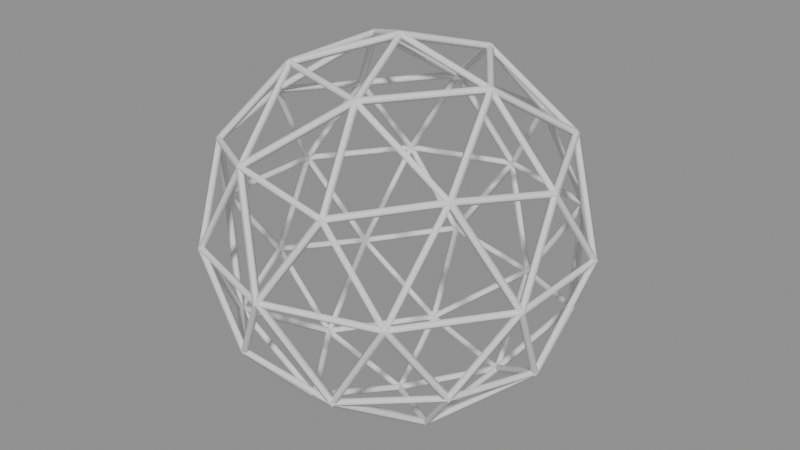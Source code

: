 # Source: GN_Wireframe.blend  (saved by Blender 5.0.118; exported with 4.5.12 LTS)
import bpy
from mathutils import Matrix  # noqa: F401  (used for matrix-valued properties, if any)

bpy.ops.wm.read_factory_settings(use_empty=True)
scene = bpy.context.scene
scene.name = 'Scene'

# ---- node groups
ng_gn_wireframe = bpy.data.node_groups.new('GN_Wireframe', 'GeometryNodeTree')
_s = ng_gn_wireframe.interface.new_socket(name='Geometry', in_out='OUTPUT', socket_type='NodeSocketGeometry')
_s.description = 'Wireframe mesh'
_s = ng_gn_wireframe.interface.new_socket(name='Geometry', in_out='INPUT', socket_type='NodeSocketGeometry')
_s.description = 'Mesh whose edges become tubes'
_s = ng_gn_wireframe.interface.new_socket(name='Thickness', in_out='INPUT', socket_type='NodeSocketFloat')
_s.subtype = 'DISTANCE'
_s.default_value = 0.02
_s.min_value = 0.0
_s.description = 'Radius of the wire tubes'
_s = ng_gn_wireframe.interface.new_socket(name='Resolution', in_out='INPUT', socket_type='NodeSocketInt')
_s.default_value = 4
_s.min_value = 3
_s.max_value = 32
_s.description = 'Number of sides around each wire tube'
_s = ng_gn_wireframe.interface.new_socket(name='Fill Caps', in_out='INPUT', socket_type='NodeSocketBool')
_s.default_value = True
_s.description = 'Cap the ends of each tube'
ng_gn_wireframe.is_modifier = True
_N = ng_gn_wireframe.nodes; _L = ng_gn_wireframe.links
n0 = _N.new('NodeGroupOutput'); n0.name = 'Group Output'; n0.location = (635, -420)
n1 = _N.new('GeometryNodeMeshToCurve'); n1.name = 'Mesh to Curve'; n1.location = (0, -353)
n1.label = 'Edges -> Curve'
n2 = _N.new('GeometryNodeCurvePrimitiveCircle'); n2.name = 'Curve Circle'; n2.location = (0, -48)
n2.label = 'Tube Profile'
n3 = _N.new('GeometryNodeCurveToMesh'); n3.name = 'Curve to Mesh'; n3.location = (235, -48)
n3.label = 'Sweep Profile'
n4 = _N.new('NodeFrame'); n4.name = 'Frame'; n4.location = (0, 0)
n4.label = 'Wireframe'
n4.width = 150
n5 = _N.new('NodeGroupInput'); n5.name = 'Group Input.001'; n5.location = (-300, -124)
n6 = _N.new('NodeReroute'); n6.name = 'Reroute'; n6.location = (495, -83)
n6.socket_idname = 'NodeSocketGeometry'
n7 = _N.new('NodeReroute'); n7.name = 'Reroute.001'; n7.location = (495, -455)
n7.socket_idname = 'NodeSocketGeometry'
n8 = _N.new('NodeReroute'); n8.name = 'Reroute.002'; n8.location = (-138, -3)
n8.socket_idname = 'NodeSocketBool'
n9 = _N.new('NodeReroute'); n9.name = 'Reroute.003'; n9.location = (205, -3)
n9.socket_idname = 'NodeSocketBool'
n1.parent = n4
n2.parent = n4
n3.parent = n4
n5.parent = n4
_L.new(n1.outputs[0], n3.inputs[0])
_L.new(n2.outputs[0], n3.inputs[1])
_L.new(n5.outputs[0], n1.inputs[0])
_L.new(n5.outputs[1], n2.inputs[4])
_L.new(n5.outputs[2], n2.inputs[0])
_L.new(n3.outputs[0], n6.inputs[0])
_L.new(n6.outputs[0], n7.inputs[0])
_L.new(n7.outputs[0], n0.inputs[0])
_L.new(n5.outputs[3], n8.inputs[0])
_L.new(n8.outputs[0], n9.inputs[0])
_L.new(n9.outputs[0], n3.inputs[3])
n0.is_active_output = True

# ---- meshes
me_icosphere = bpy.data.meshes.new('Icosphere')
me_icosphere.from_pydata([(0.0, 0.0, -1.0), (0.7236, -0.5257, -0.4472), (-0.2764, -0.8506, -0.4472), (-0.8944, 0.0, -0.4472), (-0.2764, 0.8506, -0.4472), (0.7236, 0.5257, -0.4472), (0.2764, -0.8506, 0.4472), (-0.7236, -0.5257, 0.4472), (-0.7236, 0.5257, 0.4472), (0.2764, 0.8506, 0.4472), (0.8944, 0.0, 0.4472), (0.0, 0.0, 1.0), (-0.1625, -0.5, -0.8507), (0.4253, -0.309, -0.8507), (0.2629, -0.809, -0.5257), (0.8506, 0.0, -0.5257), (0.4253, 0.309, -0.8507), (-0.5257, 0.0, -0.8507), (-0.6882, -0.5, -0.5257), (-0.1625, 0.5, -0.8507), (-0.6882, 0.5, -0.5257), (0.2629, 0.809, -0.5257), (0.9511, -0.309, 0.0), (0.9511, 0.309, 0.0), (0.0, -1.0, 0.0), (0.5878, -0.809, 0.0), (-0.9511, -0.309, 0.0), (-0.5878, -0.809, 0.0), (-0.5878, 0.809, 0.0), (-0.9511, 0.309, 0.0), (0.5878, 0.809, 0.0), (0.0, 1.0, 0.0), (0.6882, -0.5, 0.5257), (-0.2629, -0.809, 0.5257), (-0.8506, 0.0, 0.5257), (-0.2629, 0.809, 0.5257), (0.6882, 0.5, 0.5257), (0.1625, -0.5, 0.8507), (0.5257, 0.0, 0.8507), (-0.4253, -0.309, 0.8507), (-0.4253, 0.309, 0.8507), (0.1625, 0.5, 0.8507)], [], [(0, 13, 12), (1, 13, 15), (0, 12, 17), (0, 17, 19), (0, 19, 16), (1, 15, 22), (2, 14, 24), (3, 18, 26), (4, 20, 28), (5, 21, 30), (1, 22, 25), (2, 24, 27), (3, 26, 29), (4, 28, 31), (5, 30, 23), (6, 32, 37), (7, 33, 39), (8, 34, 40), (9, 35, 41), (10, 36, 38), (38, 41, 11), (38, 36, 41), (36, 9, 41), (41, 40, 11), (41, 35, 40), (35, 8, 40), (40, 39, 11), (40, 34, 39), (34, 7, 39), (39, 37, 11), (39, 33, 37), (33, 6, 37), (37, 38, 11), (37, 32, 38), (32, 10, 38), (23, 36, 10), (23, 30, 36), (30, 9, 36), (31, 35, 9), (31, 28, 35), (28, 8, 35), (29, 34, 8), (29, 26, 34), (26, 7, 34), (27, 33, 7), (27, 24, 33), (24, 6, 33), (25, 32, 6), (25, 22, 32), (22, 10, 32), (30, 31, 9), (30, 21, 31), (21, 4, 31), (28, 29, 8), (28, 20, 29), (20, 3, 29), (26, 27, 7), (26, 18, 27), (18, 2, 27), (24, 25, 6), (24, 14, 25), (14, 1, 25), (22, 23, 10), (22, 15, 23), (15, 5, 23), (16, 21, 5), (16, 19, 21), (19, 4, 21), (19, 20, 4), (19, 17, 20), (17, 3, 20), (17, 18, 3), (17, 12, 18), (12, 2, 18), (15, 16, 5), (15, 13, 16), (13, 0, 16), (12, 14, 2), (12, 13, 14), (13, 1, 14)])
_uv = me_icosphere.uv_layers.new(name='UVMap')
_uv.uv.foreach_set('vector', [0.1818, 0.0, 0.2273, 0.07873, 0.1364, 0.07873, 0.2727, 0.1575, 0.3182, 0.07873, 0.3636, 0.1575, 0.9091, 0.0, 0.9545, 0.07873, 0.8636, 0.07873, 0.7273, 0.0, 0.7727, 0.07873, 0.6818, 0.07873, 0.5455, 0.0, 0.5909, 0.07873, 0.5, 0.07873, 0.2727, 0.1575, 0.3636, 0.1575, 0.3182, 0.2362, 0.09091, 0.1575, 0.1818, 0.1575, 0.1364, 0.2362, 0.8182, 0.1575, 0.9091, 0.1575, 0.8636, 0.2362, 0.6364, 0.1575, 0.7273, 0.1575, 0.6818, 0.2362, 0.4545, 0.1575, 0.5455, 0.1575, 0.5, 0.2362, 0.2727, 0.1575, 0.3182, 0.2362, 0.2273, 0.2362, 0.09091, 0.1575, 0.1364, 0.2362, 0.04546, 0.2362, 0.8182, 0.1575, 0.8636, 0.2362, 0.7727, 0.2362, 0.6364, 0.1575, 0.6818, 0.2362, 0.5909, 0.2362, 0.4545, 0.1575, 0.5, 0.2362, 0.4091, 0.2362, 0.1818, 0.3149, 0.2727, 0.3149, 0.2273, 0.3937, 0.0, 0.3149, 0.09091, 0.3149, 0.04546, 0.3937, 0.7273, 0.3149, 0.8182, 0.3149, 0.7727, 0.3937, 0.5455, 0.3149, 0.6364, 0.3149, 0.5909, 0.3937, 0.3636, 0.3149, 0.4545, 0.3149, 0.4091, 0.3937, 0.4091, 0.3937, 0.5, 0.3937, 0.4545, 0.4724, 0.4091, 0.3937, 0.4545, 0.3149, 0.5, 0.3937, 0.4545, 0.3149, 0.5455, 0.3149, 0.5, 0.3937, 0.5909, 0.3937, 0.6818, 0.3937, 0.6364, 0.4724, 0.5909, 0.3937, 0.6364, 0.3149, 0.6818, 0.3937, 0.6364, 0.3149, 0.7273, 0.3149, 0.6818, 0.3937, 0.7727, 0.3937, 0.8636, 0.3937, 0.8182, 0.4724, 0.7727, 0.3937, 0.8182, 0.3149, 0.8636, 0.3937, 0.8182, 0.3149, 0.9091, 0.3149, 0.8636, 0.3937, 0.04546, 0.3937, 0.1364, 0.3937, 0.09091, 0.4724, 0.04546, 0.3937, 0.09091, 0.3149, 0.1364, 0.3937, 0.09091, 0.3149, 0.1818, 0.3149, 0.1364, 0.3937, 0.2273, 0.3937, 0.3182, 0.3937, 0.2727, 0.4724, 0.2273, 0.3937, 0.2727, 0.3149, 0.3182, 0.3937, 0.2727, 0.3149, 0.3636, 0.3149, 0.3182, 0.3937, 0.4091, 0.2362, 0.4545, 0.3149, 0.3636, 0.3149, 0.4091, 0.2362, 0.5, 0.2362, 0.4545, 0.3149, 0.5, 0.2362, 0.5455, 0.3149, 0.4545, 0.3149, 0.5909, 0.2362, 0.6364, 0.3149, 0.5455, 0.3149, 0.5909, 0.2362, 0.6818, 0.2362, 0.6364, 0.3149, 0.6818, 0.2362, 0.7273, 0.3149, 0.6364, 0.3149, 0.7727, 0.2362, 0.8182, 0.3149, 0.7273, 0.3149, 0.7727, 0.2362, 0.8636, 0.2362, 0.8182, 0.3149, 0.8636, 0.2362, 0.9091, 0.3149, 0.8182, 0.3149, 0.04546, 0.2362, 0.09091, 0.3149, 0.0, 0.3149, 0.04546, 0.2362, 0.1364, 0.2362, 0.09091, 0.3149, 0.1364, 0.2362, 0.1818, 0.3149, 0.09091, 0.3149, 0.2273, 0.2362, 0.2727, 0.3149, 0.1818, 0.3149, 0.2273, 0.2362, 0.3182, 0.2362, 0.2727, 0.3149, 0.3182, 0.2362, 0.3636, 0.3149, 0.2727, 0.3149, 0.5, 0.2362, 0.5909, 0.2362, 0.5455, 0.3149, 0.5, 0.2362, 0.5455, 0.1575, 0.5909, 0.2362, 0.5455, 0.1575, 0.6364, 0.1575, 0.5909, 0.2362, 0.6818, 0.2362, 0.7727, 0.2362, 0.7273, 0.3149, 0.6818, 0.2362, 0.7273, 0.1575, 0.7727, 0.2362, 0.7273, 0.1575, 0.8182, 0.1575, 0.7727, 0.2362, 0.8636, 0.2362, 0.9545, 0.2362, 0.9091, 0.3149, 0.8636, 0.2362, 0.9091, 0.1575, 0.9545, 0.2362, 0.9091, 0.1575, 1.0, 0.1575, 0.9545, 0.2362, 0.1364, 0.2362, 0.2273, 0.2362, 0.1818, 0.3149, 0.1364, 0.2362, 0.1818, 0.1575, 0.2273, 0.2362, 0.1818, 0.1575, 0.2727, 0.1575, 0.2273, 0.2362, 0.3182, 0.2362, 0.4091, 0.2362, 0.3636, 0.3149, 0.3182, 0.2362, 0.3636, 0.1575, 0.4091, 0.2362, 0.3636, 0.1575, 0.4545, 0.1575, 0.4091, 0.2362, 0.5, 0.07873, 0.5455, 0.1575, 0.4545, 0.1575, 0.5, 0.07873, 0.5909, 0.07873, 0.5455, 0.1575, 0.5909, 0.07873, 0.6364, 0.1575, 0.5455, 0.1575, 0.6818, 0.07873, 0.7273, 0.1575, 0.6364, 0.1575, 0.6818, 0.07873, 0.7727, 0.07873, 0.7273, 0.1575, 0.7727, 0.07873, 0.8182, 0.1575, 0.7273, 0.1575, 0.8636, 0.07873, 0.9091, 0.1575, 0.8182, 0.1575, 0.8636, 0.07873, 0.9545, 0.07873, 0.9091, 0.1575, 0.9545, 0.07873, 1.0, 0.1575, 0.9091, 0.1575, 0.3636, 0.1575, 0.4091, 0.07873, 0.4545, 0.1575, 0.3636, 0.1575, 0.3182, 0.07873, 0.4091, 0.07873, 0.3182, 0.07873, 0.3636, 0.0, 0.4091, 0.07873, 0.1364, 0.07873, 0.1818, 0.1575, 0.09091, 0.1575, 0.1364, 0.07873, 0.2273, 0.07873, 0.1818, 0.1575, 0.2273, 0.07873, 0.2727, 0.1575, 0.1818, 0.1575])
me_icosphere.update()

# ---- objects
ob_icosphere = bpy.data.objects.new('Icosphere', me_icosphere)

# ---- transforms, parenting, visibility, modifiers, constraints
ob_icosphere.location = (0.0, 0.0, 0.0)
_m = ob_icosphere.modifiers.new('GN_Wireframe', 'NODES')
_m.node_group = ng_gn_wireframe

# ---- collection membership
scene.collection.objects.link(ob_icosphere)

# ---- scene / render settings (as saved in the file)
scene.frame_start = 1; scene.frame_end = 250; scene.frame_set(1)
scene.render.engine = 'BLENDER_EEVEE_NEXT'
scene.render.bake_bias = 0.0
scene.render.bake_samples = 0
scene.cycles.sampling_pattern = 'TABULATED_SOBOL'
scene.eevee.use_volume_custom_range = False
bpy.context.view_layer.update()

# ---- added for rendering (the .blend has no active camera and no usable light): camera, sun + grey world if the file has none
cam_auto = bpy.data.cameras.new('AutoCamera')
cam_auto.lens = 50.0
cam_auto.sensor_width = 36.0
cam_auto.clip_end = 1000.0
ob_auto_camera = bpy.data.objects.new('AutoCamera', cam_auto)
scene.collection.objects.link(ob_auto_camera)
ob_auto_camera.location = (3.21585, -3.85902, 2.57268)
ob_auto_camera.rotation_euler = (1.09748, -7.21219e-08, 0.694738)
scene.camera = ob_auto_camera
light_auto_sun = bpy.data.lights.new('AutoSun', 'SUN')
light_auto_sun.energy = 3.0
light_auto_sun.angle = 0.0523599
ob_auto_sun = bpy.data.objects.new('AutoSun', light_auto_sun)
scene.collection.objects.link(ob_auto_sun)
ob_auto_sun.rotation_euler = (0.872665, 0.174533, 0.523599)
if scene.world is None:
    world_auto = bpy.data.worlds.new('AutoWorld')
    world_auto.color = (0.3, 0.3, 0.3)
    scene.world = world_auto
bpy.context.view_layer.update()
